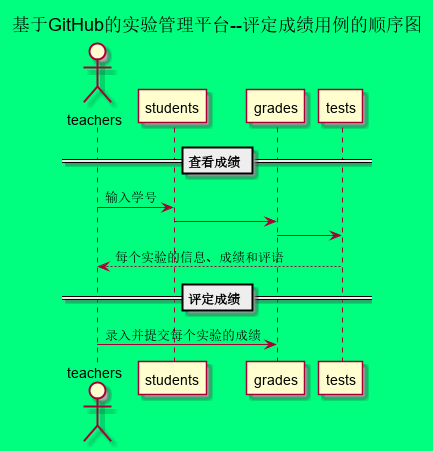

The diagram above was rendered by PlantUML. Its source (embedded in the PNG):
@startuml

skinparam backgroundColor #00FF7F
title 基于GitHub的实验管理平台--评定成绩用例的顺序图
actor teachers
== 查看成绩 ==
teachers -> students : 输入学号
students -> grades
grades -> tests
tests --> teachers:每个实验的信息、成绩和评语
== 评定成绩 ==
teachers -> grades : 录入并提交每个实验的成绩
@enduml